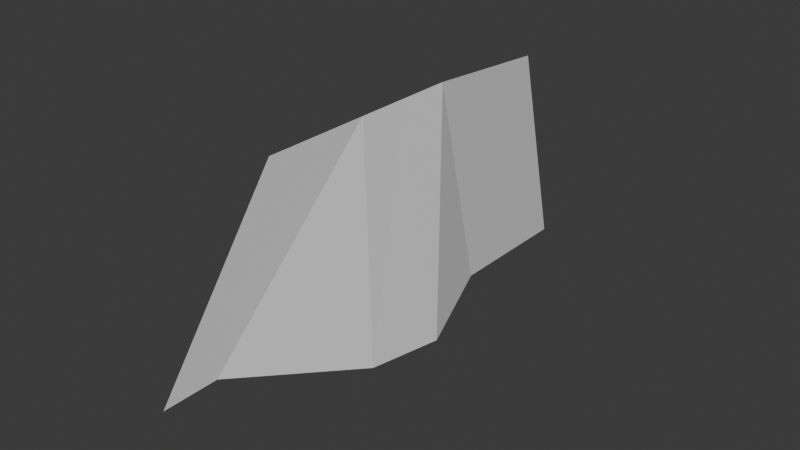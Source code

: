 # Source: Fish_Model_.blend  (saved by Blender 4.5.88; exported with 4.5.12 LTS)
import bpy
from mathutils import Matrix  # noqa: F401  (used for matrix-valued properties, if any)

bpy.ops.wm.read_factory_settings(use_empty=True)
scene = bpy.context.scene
scene.name = 'Scene'

# ---- world
world_world = bpy.data.worlds.new('World'); scene.world = world_world
world_world.use_nodes = True; world_world.node_tree.nodes.clear()
_N = world_world.node_tree.nodes; _L = world_world.node_tree.links
n0 = _N.new('ShaderNodeOutputWorld'); n0.name = 'World Output'; n0.location = (200, 100)
n1 = _N.new('ShaderNodeBackground'); n1.name = 'Background'; n1.location = (-200, 100)
n1.inputs[0].default_value = (0.05088, 0.05088, 0.05088, 1.0)
_L.new(n1.outputs[0], n0.inputs[0])
n0.is_active_output = True
world_world.color = (0.05088, 0.05088, 0.05088)
world_world.sun_shadow_jitter_overblur = 0.0

# ---- meshes
me_plane = bpy.data.meshes.new('Plane')
me_plane.from_pydata([(-0.5433, -2.159, 0.08829), (1.0, -1.0, 0.0), (-1.026, 1.442, 0.1063), (1.0, 1.0, 0.0), (-1.079, -0.2536, -0.1492), (1.0, 0.0, 0.0), (1.0, 0.5, 0.0), (-1.2, 0.5531, -0.173), (-0.5433, -1.659, 0.08829), (1.0, -0.5, 0.0), (-1.258, 3.104, 0.3782), (0.7677, 2.662, 0.2719)], [], [(7, 6, 3, 2), (8, 9, 5, 4), (4, 5, 6, 7), (0, 1, 9, 8), (2, 3, 11, 10)])
_uv = me_plane.uv_layers.new(name='UVMap')
_uv.uv.foreach_set('vector', [0.0, 0.75, 1.0, 0.75, 1.0, 1.0, 0.0, 1.0, 0.0, 0.25, 1.0, 0.25, 1.0, 0.5, 0.0, 0.5, 0.0, 0.5, 1.0, 0.5, 1.0, 0.75, 0.0, 0.75, 0.0, 0.0, 1.0, 0.0, 1.0, 0.25, 0.0, 0.25, 0.0, 1.0, 1.0, 1.0, 1.0, 1.0, 0.0, 1.0])
me_plane.update()

# ---- objects
ob_fish_ref = bpy.data.objects.new('fish_ref', None)
ob_plane = bpy.data.objects.new('Plane', me_plane)

# ---- transforms, parenting, visibility, modifiers, constraints
ob_fish_ref.location = (2.27, -1.878, -1.79)
ob_fish_ref.rotation_euler = (-1.965, 8.119e-07, 1.567)
ob_fish_ref.empty_display_type = 'IMAGE'
ob_fish_ref.empty_display_size = 5.0
ob_plane.location = (1.957, -1.873, -1.529)
ob_plane.rotation_euler = (-0.0, -1.642, -0.0)

# ---- collection membership
scene.collection.objects.link(ob_fish_ref)
scene.collection.objects.link(ob_plane)

# ---- scene / render settings (as saved in the file)
scene.frame_start = 1; scene.frame_end = 250; scene.frame_set(1)
scene.render.engine = 'BLENDER_EEVEE_NEXT'
bpy.context.view_layer.update()

# ---- added for rendering (the .blend has no active camera and no usable light): camera, sun
cam_auto = bpy.data.cameras.new('AutoCamera')
cam_auto.lens = 50.0
cam_auto.sensor_width = 36.0
cam_auto.clip_end = 1000.0
ob_auto_camera = bpy.data.objects.new('AutoCamera', cam_auto)
scene.collection.objects.link(ob_auto_camera)
ob_auto_camera.location = (7.21595, -7.82286, 2.61675)
ob_auto_camera.rotation_euler = (1.09748, -7.21219e-08, 0.694738)
scene.camera = ob_auto_camera
light_auto_sun = bpy.data.lights.new('AutoSun', 'SUN')
light_auto_sun.energy = 3.0
light_auto_sun.angle = 0.0523599
ob_auto_sun = bpy.data.objects.new('AutoSun', light_auto_sun)
scene.collection.objects.link(ob_auto_sun)
ob_auto_sun.rotation_euler = (0.872665, 0.174533, 0.523599)
bpy.context.view_layer.update()
